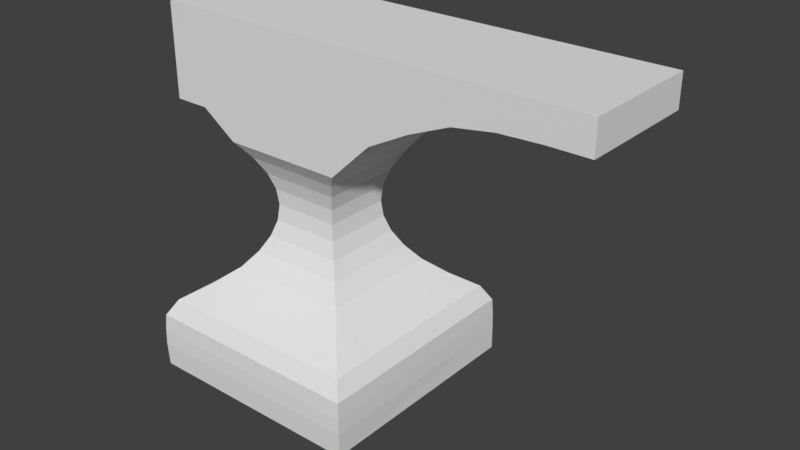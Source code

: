# Source: anvil.blend  (saved by Blender 2.79.0; exported with 4.5.12 LTS)
import bpy
from mathutils import Matrix  # noqa: F401  (used for matrix-valued properties, if any)

bpy.ops.wm.read_factory_settings(use_empty=True)
scene = bpy.context.scene
scene.name = 'Scene'

# ---- collections
col_collection_1 = bpy.data.collections.new('Collection 1'); scene.collection.children.link(col_collection_1)

# ---- world
world_world = bpy.data.worlds.new('World'); scene.world = world_world
world_world.color = (0.05088, 0.05088, 0.05088)
world_world.use_sun_shadow = False
world_world.sun_shadow_jitter_overblur = 0.0
world_world.cycles.sampling_method = 'MANUAL'

# ---- meshes
me_plane = bpy.data.meshes.new('Plane')
me_plane.from_pydata([(-1.113, -1.151, 0.0), (1.113, -1.151, 0.0), (-1.12, 1.08, 0.0), (1.12, 1.08, 0.0), (-1.12, -1.16, 0.2345), (1.12, -1.16, 0.2345), (-1.12, 1.08, 0.2345), (1.12, 1.08, 0.2345), (-0.5968, -0.5968, 2.288), (0.5968, -0.5968, 2.288), (-0.5968, 0.5968, 2.288), (0.5968, 0.5968, 2.288), (1.117, 1.078, 0.3924), (1.108, 1.072, 0.5504), (1.017, 0.9865, 0.7083), (0.7899, 0.7709, 0.8662), (0.6004, 0.5984, 1.024), (0.4796, 0.4796, 1.182), (0.3959, 0.3959, 1.34), (0.3457, 0.3457, 1.498), (0.329, 0.329, 1.656), (0.3457, 0.3457, 1.814), (0.3959, 0.3959, 1.972), (0.4796, 0.4796, 2.13), (0.4796, -0.4796, 2.13), (0.3959, -0.3959, 1.972), (0.3457, -0.3457, 1.814), (0.329, -0.329, 1.656), (0.3457, -0.3457, 1.498), (0.3959, -0.3959, 1.34), (0.4796, -0.4796, 1.182), (0.6004, -0.6025, 1.024), (0.7899, -0.8088, 0.8662), (1.017, -1.048, 0.7083), (1.108, -1.144, 0.5504), (1.117, -1.156, 0.3924), (-1.117, -1.156, 0.3924), (-1.108, -1.144, 0.5504), (-1.017, -1.048, 0.7083), (-0.7899, -0.8088, 0.8662), (-0.6004, -0.6025, 1.024), (-0.4796, -0.4796, 1.182), (-0.3959, -0.3959, 1.34), (-0.3457, -0.3457, 1.498), (-0.329, -0.329, 1.656), (-0.3457, -0.3457, 1.814), (-0.3959, -0.3959, 1.972), (-0.4796, -0.4796, 2.13), (-0.4796, 0.4796, 2.13), (-0.3959, 0.3959, 1.972), (-0.3457, 0.3457, 1.814), (-0.329, 0.329, 1.656), (-0.3457, 0.3457, 1.498), (-0.3959, 0.3959, 1.34), (-0.4796, 0.4796, 1.182), (-0.6004, 0.5984, 1.024), (-0.7899, 0.7709, 0.8662), (-1.017, 0.9865, 0.7083), (-1.108, 1.072, 0.5504), (-1.117, 1.078, 0.3924), (-0.5968, 0.5968, 3.44), (-0.5968, -0.5968, 3.44), (0.5968, -0.5968, 3.44), (0.5968, 0.5968, 3.44), (-1.288, 0.5968, 2.531), (-1.288, -0.5968, 2.531), (-1.288, 0.5968, 3.44), (-1.288, -0.5968, 3.44), (-0.9425, 0.5968, 3.44), (-0.9425, -0.5968, 3.44), (-0.9425, -0.5968, 2.531), (-0.9425, 0.5968, 2.531), (3.019, -0.5968, 3.132), (3.019, 0.5968, 3.132), (3.019, -0.5968, 3.44), (3.019, 0.5968, 3.44), (1.0, 0.5968, 3.44), (1.404, 0.5968, 3.44), (1.808, 0.5968, 3.44), (2.212, 0.5968, 3.44), (2.615, 0.5968, 3.44), (2.615, 0.5968, 3.132), (2.212, 0.5968, 3.115), (1.808, 0.5968, 3.053), (1.404, 0.5968, 2.885), (1.0, 0.5968, 2.673), (2.615, -0.5968, 3.132), (2.212, -0.5968, 3.115), (1.808, -0.5968, 3.053), (1.404, -0.5968, 2.885), (1.0, -0.5968, 2.673), (2.615, -0.5968, 3.44), (2.212, -0.5968, 3.44), (1.808, -0.5968, 3.44), (1.404, -0.5968, 3.44), (1.0, -0.5968, 3.44)], [], [(0, 2, 3, 1), (24, 23, 11, 9), (1, 3, 7, 5), (2, 0, 4, 6), (3, 2, 6, 7), (0, 1, 5, 4), (11, 10, 60, 63), (48, 47, 8, 10), (23, 48, 10, 11), (47, 24, 9, 8), (4, 5, 35, 36), (36, 35, 34, 37), (37, 34, 33, 38), (38, 33, 32, 39), (39, 32, 31, 40), (40, 31, 30, 41), (41, 30, 29, 42), (42, 29, 28, 43), (43, 28, 27, 44), (44, 27, 26, 45), (45, 26, 25, 46), (46, 25, 24, 47), (7, 6, 59, 12), (12, 59, 58, 13), (13, 58, 57, 14), (14, 57, 56, 15), (15, 56, 55, 16), (16, 55, 54, 17), (17, 54, 53, 18), (18, 53, 52, 19), (19, 52, 51, 20), (20, 51, 50, 21), (21, 50, 49, 22), (22, 49, 48, 23), (6, 4, 36, 59), (59, 36, 37, 58), (58, 37, 38, 57), (57, 38, 39, 56), (56, 39, 40, 55), (55, 40, 41, 54), (54, 41, 42, 53), (53, 42, 43, 52), (52, 43, 44, 51), (51, 44, 45, 50), (50, 45, 46, 49), (49, 46, 47, 48), (5, 7, 12, 35), (35, 12, 13, 34), (34, 13, 14, 33), (33, 14, 15, 32), (32, 15, 16, 31), (31, 16, 17, 30), (30, 17, 18, 29), (29, 18, 19, 28), (28, 19, 20, 27), (27, 20, 21, 26), (26, 21, 22, 25), (25, 22, 23, 24), (61, 62, 63, 60), (8, 9, 62, 61), (81, 80, 75, 73), (69, 68, 66, 67), (64, 65, 67, 66), (70, 69, 67, 65), (71, 70, 65, 64), (68, 71, 64, 66), (60, 10, 71, 68), (10, 8, 70, 71), (8, 61, 69, 70), (61, 60, 68, 69), (72, 73, 75, 74), (86, 81, 73, 72), (91, 86, 72, 74), (80, 91, 74, 75), (63, 62, 95, 76), (76, 95, 94, 77), (77, 94, 93, 78), (78, 93, 92, 79), (79, 92, 91, 80), (62, 9, 90, 95), (95, 90, 89, 94), (94, 89, 88, 93), (93, 88, 87, 92), (92, 87, 86, 91), (9, 11, 85, 90), (90, 85, 84, 89), (89, 84, 83, 88), (88, 83, 82, 87), (87, 82, 81, 86), (11, 63, 76, 85), (85, 76, 77, 84), (84, 77, 78, 83), (83, 78, 79, 82), (82, 79, 80, 81)])
me_plane.use_remesh_preserve_volume = False
me_plane.use_remesh_preserve_attributes = False
me_plane.use_mirror_vertex_groups = False
me_plane.update()

# ---- objects
ob_plane = bpy.data.objects.new('Plane', me_plane)

# ---- transforms, parenting, visibility, modifiers, constraints
ob_plane.location = (0.0, 0.0, 0.0)
ob_plane.lineart.crease_threshold = 0.0

# ---- collection membership
col_collection_1.objects.link(ob_plane)

# ---- scene / render settings (as saved in the file)
scene.frame_start = 1; scene.frame_end = 250; scene.frame_set(1)
scene.render.engine = 'BLENDER_EEVEE_NEXT'
scene.render.resolution_percentage = 50
scene.render.dither_intensity = 0.0
scene.cycles.use_denoising = False
scene.cycles.samples = 128
scene.cycles.sampling_pattern = 'TABULATED_SOBOL'
scene.cycles.use_adaptive_sampling = False
scene.cycles.use_light_tree = False
scene.cycles.blur_glossy = 0.0
scene.cycles.sample_clamp_indirect = 0.0
scene.view_settings.view_transform = 'Standard'
bpy.context.view_layer.update()

# ---- added for rendering (the .blend has no active camera and no usable light): camera, sun
cam_auto = bpy.data.cameras.new('AutoCamera')
cam_auto.lens = 50.0
cam_auto.sensor_width = 36.0
cam_auto.clip_end = 1000.0
ob_auto_camera = bpy.data.objects.new('AutoCamera', cam_auto)
scene.collection.objects.link(ob_auto_camera)
ob_auto_camera.location = (6.37066, -6.64635, 6.12444)
ob_auto_camera.rotation_euler = (1.09748, -7.21219e-08, 0.694738)
scene.camera = ob_auto_camera
light_auto_sun = bpy.data.lights.new('AutoSun', 'SUN')
light_auto_sun.energy = 3.0
light_auto_sun.angle = 0.0523599
ob_auto_sun = bpy.data.objects.new('AutoSun', light_auto_sun)
scene.collection.objects.link(ob_auto_sun)
ob_auto_sun.rotation_euler = (0.872665, 0.174533, 0.523599)
bpy.context.view_layer.update()
